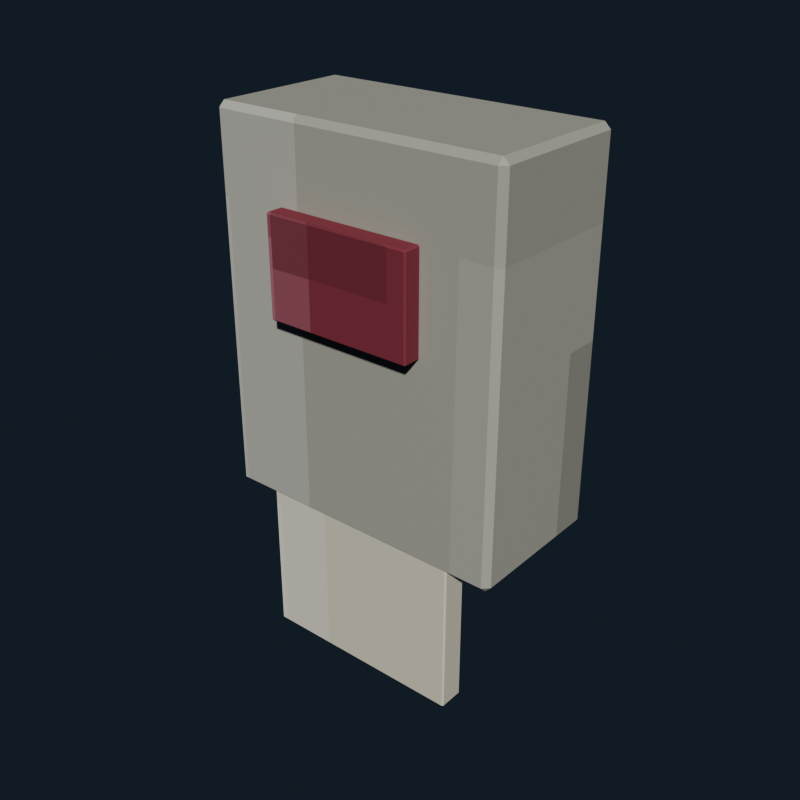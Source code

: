 # Source: public_paper_towel_dispenser.blend  (saved by Blender 5.2.44; exported with 4.5.12 LTS)
import bpy
from mathutils import Matrix  # noqa: F401  (used for matrix-valued properties, if any)

bpy.ops.wm.read_factory_settings(use_empty=True)
scene = bpy.context.scene
scene.name = 'Scene'

# ---- collections
col_collection = bpy.data.collections.new('Collection'); scene.collection.children.link(col_collection)

# ---- images (referenced by path relative to the original .blend; pixels are not part of the script)
import os
ASSET_DIR = os.environ.get("B2B_ASSET_DIR", "")  # directory of the original .blend (textures are referenced by path, not embedded)
HERE = os.path.dirname(os.path.abspath(__file__))  # packed textures are extracted next to this script under _unpacked/

def load_image(name, relpath, width, height, colorspace="sRGB"):
    """Load a texture the original file referenced (path relative to the .blend, or extracted next to this script)."""
    p = next((c for c in (os.path.join(HERE, relpath), os.path.join(ASSET_DIR, relpath)) if relpath and os.path.exists(c)), "")
    if p:
        img = bpy.data.images.load(p, check_existing=True)
        img.name = name
    else:  # same state as the original file: an image datablock whose file is absent (Cycles renders it pink)
        img = bpy.data.images.new(name, width, height)
        img.source = "FILE"
        img.filepath = "//" + (relpath or name)
    img.colorspace_settings.name = colorspace
    return img
img_public_paper_towel_dispenser_pixel_atlas = load_image('public_paper_towel_dispenser_pixel_atlas', '_unpacked/public_paper_towel_dispenser_pixel_atlas.6c916ebf.png', 160, 16, 'sRGB')

# ---- materials (node trees are filled in below, after node groups)
mat_public_paper_towel_dispenser_pixel_paint = bpy.data.materials.new('Public Paper Towel Dispenser pixel paint')

# ---- material node trees
mat_public_paper_towel_dispenser_pixel_paint.use_nodes = True; mat_public_paper_towel_dispenser_pixel_paint.node_tree.nodes.clear()
_N = mat_public_paper_towel_dispenser_pixel_paint.node_tree.nodes; _L = mat_public_paper_towel_dispenser_pixel_paint.node_tree.links
n0 = _N.new('ShaderNodeBsdfPrincipled'); n0.name = 'Principled BSDF'; n0.location = (-200, 100)
n0.inputs[1].default_value = 0.09
n0.inputs[2].default_value = 0.78
n0.inputs[10].default_value = 0.005
n1 = _N.new('ShaderNodeOutputMaterial'); n1.name = 'Material Output'; n1.location = (200, 100)
n2 = _N.new('ShaderNodeTexImage'); n2.name = 'Image Texture'; n2.location = (0, 0)
n2.image = img_public_paper_towel_dispenser_pixel_atlas
n2.interpolation = 'Closest'
_L.new(n0.outputs[0], n1.inputs[0])
_L.new(n2.outputs[0], n0.inputs[0])
n1.is_active_output = True

# ---- world
world_world = bpy.data.worlds.new('World'); scene.world = world_world
world_world.use_nodes = True; world_world.node_tree.nodes.clear()
_N = world_world.node_tree.nodes; _L = world_world.node_tree.links
n0 = _N.new('ShaderNodeOutputWorld'); n0.name = 'World Output'; n0.location = (200, 100)
n1 = _N.new('ShaderNodeBackground'); n1.name = 'Background'; n1.location = (-200, 100)
n1.inputs[0].default_value = (0.04314, 0.06275, 0.09412, 1.0)
n1.inputs[1].default_value = 0.36
_L.new(n1.outputs[0], n0.inputs[0])
n0.is_active_output = True
world_world.color = (0.05088, 0.05088, 0.05088)
world_world.sun_shadow_jitter_overblur = 0.0

# ---- meshes
me_cube = bpy.data.meshes.new('Cube')
me_cube.from_pydata([(-0.192, -0.092, -0.25), (-0.192, -0.1, -0.242), (-0.2, -0.092, -0.242), (-0.192, -0.1, 0.242), (-0.192, -0.092, 0.25), (-0.2, -0.092, 0.242), (-0.192, 0.092, -0.25), (-0.2, 0.092, -0.242), (-0.192, 0.1, -0.242), (-0.192, 0.092, 0.25), (-0.192, 0.1, 0.242), (-0.2, 0.092, 0.242), (0.192, -0.092, -0.25), (0.2, -0.092, -0.242), (0.192, -0.1, -0.242), (0.192, -0.092, 0.25), (0.192, -0.1, 0.242), (0.2, -0.092, 0.242), (0.192, 0.092, -0.25), (0.192, 0.1, -0.242), (0.2, 0.092, -0.242), (0.192, 0.092, 0.25), (0.2, 0.092, 0.242), (0.192, 0.1, 0.242)], [], [(0, 1, 2), (3, 4, 5), (6, 7, 8), (9, 10, 11), (12, 13, 14), (15, 16, 17), (18, 19, 20), (21, 22, 23), (6, 0, 2, 7), (1, 3, 5, 2), (4, 9, 11, 5), (10, 8, 7, 11), (18, 6, 8, 19), (9, 21, 23, 10), (22, 20, 19, 23), (12, 18, 20, 13), (21, 15, 17, 22), (16, 14, 13, 17), (0, 12, 14, 1), (15, 4, 3, 16), (6, 18, 12, 0), (2, 5, 11, 7), (14, 16, 3, 1), (21, 9, 4, 15), (8, 10, 23, 19), (20, 22, 17, 13)])
_uv = me_cube.uv_layers.new(name='UVMap')
_uv.uv.foreach_set('vector', [0.3171, 0.7136, 0.3171, 0.7225, 0.3166, 0.7136, 0.3608, 0.9406, 0.3611, 0.9406, 0.3608, 0.945, 0.3171, 0.5089, 0.3166, 0.5089, 0.3171, 0.5, 0.3611, 0.2775, 0.3608, 0.2819, 0.3608, 0.2708, 0.3384, 0.7136, 0.3391, 0.7136, 0.3388, 0.7247, 0.3613, 0.7203, 0.3608, 0.7269, 0.3608, 0.7158, 0.3384, 0.5089, 0.3388, 0.4978, 0.3391, 0.5089, 0.3613, 0.5056, 0.3608, 0.5089, 0.3608, 0.4967, 0.3171, 0.5089, 0.3171, 0.7136, 0.3166, 0.7136, 0.3166, 0.5089, 0.3392, 0.055, 0.3608, 0.055, 0.3608, 0.0639, 0.3392, 0.0639, 0.3611, 0.0639, 0.3611, 0.2775, 0.3608, 0.2708, 0.3608, 0.0639, 0.3608, 0.2819, 0.3392, 0.2819, 0.3392, 0.2686, 0.3608, 0.2708, 0.3384, 0.5089, 0.3171, 0.5089, 0.3171, 0.5, 0.3388, 0.4978, 0.3611, 0.2775, 0.3613, 0.5056, 0.3608, 0.4967, 0.3608, 0.2819, 0.3608, 0.5089, 0.3391, 0.5089, 0.3388, 0.4978, 0.3608, 0.4967, 0.3384, 0.7136, 0.3384, 0.5089, 0.3391, 0.5089, 0.3391, 0.7136, 0.3613, 0.5056, 0.3613, 0.7203, 0.3608, 0.7158, 0.3608, 0.5089, 0.3608, 0.7269, 0.3388, 0.7247, 0.3391, 0.7136, 0.3608, 0.7158, 0.3171, 0.7136, 0.3384, 0.7136, 0.3388, 0.7247, 0.3171, 0.7225, 0.3613, 0.7203, 0.3611, 0.9406, 0.3608, 0.9406, 0.3608, 0.7269, 0.3171, 0.5089, 0.3384, 0.5089, 0.3384, 0.7136, 0.3171, 0.7136, 0.3392, 0.0639, 0.3608, 0.0639, 0.3608, 0.2708, 0.3392, 0.2686, 0.3388, 0.7247, 0.3608, 0.7269, 0.3608, 0.9406, 0.3392, 0.9406, 0.3613, 0.5056, 0.3829, 0.5089, 0.3829, 0.7136, 0.3613, 0.7203, 0.3392, 0.2819, 0.3608, 0.2819, 0.3608, 0.4967, 0.3388, 0.4978, 0.3391, 0.5089, 0.3608, 0.5089, 0.3608, 0.7158, 0.3391, 0.7136])
me_cube.materials.append(mat_public_paper_towel_dispenser_pixel_paint)
me_cube.update()
me_cube_001 = bpy.data.meshes.new('Cube.001')
me_cube_001.from_pydata([(-0.098, -0.0105, -0.065), (-0.098, -0.0125, -0.063), (-0.1, -0.0105, -0.063), (-0.098, -0.0125, 0.063), (-0.098, -0.0105, 0.065), (-0.1, -0.0105, 0.063), (-0.098, 0.0105, -0.065), (-0.1, 0.0105, -0.063), (-0.098, 0.0125, -0.063), (-0.098, 0.0105, 0.065), (-0.098, 0.0125, 0.063), (-0.1, 0.0105, 0.063), (0.098, -0.0105, -0.065), (0.1, -0.0105, -0.063), (0.098, -0.0125, -0.063), (0.098, -0.0105, 0.065), (0.098, -0.0125, 0.063), (0.1, -0.0105, 0.063), (0.098, 0.0105, -0.065), (0.098, 0.0125, -0.063), (0.1, 0.0105, -0.063), (0.098, 0.0105, 0.065), (0.1, 0.0105, 0.063), (0.098, 0.0125, 0.063)], [], [(0, 1, 2), (3, 4, 5), (6, 7, 8), (9, 10, 11), (12, 13, 14), (15, 16, 17), (18, 19, 20), (21, 22, 23), (6, 0, 2, 7), (1, 3, 5, 2), (4, 9, 11, 5), (10, 8, 7, 11), (18, 6, 8, 19), (9, 21, 23, 10), (22, 20, 19, 23), (12, 18, 20, 13), (21, 15, 17, 22), (16, 14, 13, 17), (0, 12, 14, 1), (15, 4, 3, 16), (6, 18, 12, 0), (2, 5, 11, 7), (14, 16, 3, 1), (21, 9, 4, 15), (8, 10, 23, 19), (20, 22, 17, 13)])
_uv = me_cube_001.uv_layers.new(name='UVMap')
_uv.uv.foreach_set('vector', [0.6168, 0.7047, 0.6168, 0.7225, 0.6166, 0.7047, 0.6608, 0.9428, 0.6611, 0.9428, 0.6608, 0.945, 0.6168, 0.5178, 0.6166, 0.5178, 0.6168, 0.5, 0.6611, 0.2731, 0.6608, 0.2797, 0.6608, 0.2642, 0.6387, 0.7047, 0.6391, 0.7047, 0.6389, 0.7236, 0.6612, 0.7147, 0.6608, 0.7247, 0.6608, 0.7092, 0.6387, 0.5178, 0.6389, 0.4989, 0.6391, 0.5178, 0.6612, 0.5128, 0.6608, 0.5178, 0.6608, 0.4983, 0.6168, 0.5178, 0.6168, 0.7047, 0.6166, 0.7047, 0.6166, 0.5178, 0.6392, 0.055, 0.6608, 0.055, 0.6608, 0.0728, 0.6392, 0.0728, 0.6611, 0.0728, 0.6611, 0.2731, 0.6608, 0.2642, 0.6608, 0.0728, 0.6608, 0.2797, 0.6392, 0.2797, 0.6392, 0.2597, 0.6608, 0.2642, 0.6387, 0.5178, 0.6168, 0.5178, 0.6168, 0.5, 0.6389, 0.4989, 0.6611, 0.2731, 0.6612, 0.5128, 0.6608, 0.4983, 0.6608, 0.2797, 0.6608, 0.5178, 0.6391, 0.5178, 0.6389, 0.4989, 0.6608, 0.4983, 0.6387, 0.7047, 0.6387, 0.5178, 0.6391, 0.5178, 0.6391, 0.7047, 0.6612, 0.5128, 0.6612, 0.7147, 0.6608, 0.7092, 0.6608, 0.5178, 0.6608, 0.7247, 0.6389, 0.7236, 0.6391, 0.7047, 0.6608, 0.7092, 0.6168, 0.7047, 0.6387, 0.7047, 0.6389, 0.7236, 0.6168, 0.7225, 0.6612, 0.7147, 0.6611, 0.9428, 0.6608, 0.9428, 0.6608, 0.7247, 0.6168, 0.5178, 0.6387, 0.5178, 0.6387, 0.7047, 0.6168, 0.7047, 0.6392, 0.0728, 0.6608, 0.0728, 0.6608, 0.2642, 0.6392, 0.2597, 0.6389, 0.7236, 0.6608, 0.7247, 0.6608, 0.9428, 0.6392, 0.9428, 0.6612, 0.5128, 0.6832, 0.5178, 0.6832, 0.7047, 0.6612, 0.7147, 0.6392, 0.2797, 0.6608, 0.2797, 0.6608, 0.4983, 0.6389, 0.4989, 0.6391, 0.5178, 0.6608, 0.5178, 0.6608, 0.7092, 0.6391, 0.7047])
me_cube_001.materials.append(mat_public_paper_towel_dispenser_pixel_paint)
me_cube_001.update()
me_cube_002 = bpy.data.meshes.new('Cube.002')
me_cube_002.from_pydata([(-0.138, -0.0155, -0.12), (-0.138, -0.0175, -0.118), (-0.14, -0.0155, -0.118), (-0.138, -0.0175, 0.118), (-0.138, -0.0155, 0.12), (-0.14, -0.0155, 0.118), (-0.138, 0.0155, -0.12), (-0.14, 0.0155, -0.118), (-0.138, 0.0175, -0.118), (-0.138, 0.0155, 0.12), (-0.138, 0.0175, 0.118), (-0.14, 0.0155, 0.118), (0.138, -0.0155, -0.12), (0.14, -0.0155, -0.118), (0.138, -0.0175, -0.118), (0.138, -0.0155, 0.12), (0.138, -0.0175, 0.118), (0.14, -0.0155, 0.118), (0.138, 0.0155, -0.12), (0.138, 0.0175, -0.118), (0.14, 0.0155, -0.118), (0.138, 0.0155, 0.12), (0.14, 0.0155, 0.118), (0.138, 0.0175, 0.118)], [], [(0, 1, 2), (3, 4, 5), (6, 7, 8), (9, 10, 11), (12, 13, 14), (15, 16, 17), (18, 19, 20), (21, 22, 23), (6, 0, 2, 7), (1, 3, 5, 2), (4, 9, 11, 5), (10, 8, 7, 11), (18, 6, 8, 19), (9, 21, 23, 10), (22, 20, 19, 23), (12, 18, 20, 13), (21, 15, 17, 22), (16, 14, 13, 17), (0, 12, 14, 1), (15, 4, 3, 16), (6, 18, 12, 0), (2, 5, 11, 7), (14, 16, 3, 1), (21, 9, 4, 15), (8, 10, 23, 19), (20, 22, 17, 13)])
_uv = me_cube_002.uv_layers.new(name='UVMap')
_uv.uv.foreach_set('vector', [0.4168, 0.7098, 0.4168, 0.7225, 0.4166, 0.7098, 0.4609, 0.9434, 0.4611, 0.9434, 0.4609, 0.945, 0.4168, 0.5127, 0.4166, 0.5127, 0.4168, 0.5, 0.4611, 0.2743, 0.4609, 0.2791, 0.4609, 0.268, 0.4387, 0.7098, 0.439, 0.7098, 0.4389, 0.7233, 0.4612, 0.7169, 0.4609, 0.7241, 0.4609, 0.713, 0.4387, 0.5127, 0.4389, 0.4992, 0.439, 0.5127, 0.4612, 0.5091, 0.4609, 0.5127, 0.4609, 0.4988, 0.4168, 0.5127, 0.4168, 0.7098, 0.4166, 0.7098, 0.4166, 0.5127, 0.4391, 0.055, 0.4609, 0.055, 0.4609, 0.06771, 0.4391, 0.06771, 0.4611, 0.06771, 0.4611, 0.2743, 0.4609, 0.268, 0.4609, 0.06771, 0.4609, 0.2791, 0.4391, 0.2791, 0.4391, 0.2648, 0.4609, 0.268, 0.4387, 0.5127, 0.4168, 0.5127, 0.4168, 0.5, 0.4389, 0.4992, 0.4611, 0.2743, 0.4612, 0.5091, 0.4609, 0.4988, 0.4609, 0.2791, 0.4609, 0.5127, 0.439, 0.5127, 0.4389, 0.4992, 0.4609, 0.4988, 0.4387, 0.7098, 0.4387, 0.5127, 0.439, 0.5127, 0.439, 0.7098, 0.4612, 0.5091, 0.4612, 0.7169, 0.4609, 0.713, 0.4609, 0.5127, 0.4609, 0.7241, 0.4389, 0.7233, 0.439, 0.7098, 0.4609, 0.713, 0.4168, 0.7098, 0.4387, 0.7098, 0.4389, 0.7233, 0.4168, 0.7225, 0.4612, 0.7169, 0.4611, 0.9434, 0.4609, 0.9434, 0.4609, 0.7241, 0.4168, 0.5127, 0.4387, 0.5127, 0.4387, 0.7098, 0.4168, 0.7098, 0.4391, 0.06771, 0.4609, 0.06771, 0.4609, 0.268, 0.4391, 0.2648, 0.4389, 0.7233, 0.4609, 0.7241, 0.4609, 0.9434, 0.4391, 0.9434, 0.4612, 0.5091, 0.4832, 0.5127, 0.4832, 0.7098, 0.4612, 0.7169, 0.4391, 0.2791, 0.4609, 0.2791, 0.4609, 0.4988, 0.4389, 0.4992, 0.439, 0.5127, 0.4609, 0.5127, 0.4609, 0.713, 0.439, 0.7098])
me_cube_002.materials.append(mat_public_paper_towel_dispenser_pixel_paint)
me_cube_002.update()

# ---- objects
ob_papertowelcabinet = bpy.data.objects.new('PaperTowelCabinet', me_cube)
ob_papertowelwindow = bpy.data.objects.new('PaperTowelWindow', me_cube_001)
ob_papersheet = bpy.data.objects.new('PaperSheet', me_cube_002)

# ---- transforms, parenting, visibility, modifiers, constraints
ob_papertowelcabinet.location = (0.0, 0.0, 1.43)
ob_papertowelwindow.location = (0.0, -0.112, 1.51)
ob_papersheet.location = (0.0, -0.08, 1.1)

# ---- collection membership
col_collection.objects.link(ob_papertowelcabinet)
col_collection.objects.link(ob_papertowelwindow)
col_collection.objects.link(ob_papersheet)

# ---- scene / render settings (as saved in the file)
scene.frame_start = 1; scene.frame_end = 250; scene.frame_set(1)
scene.render.engine = 'BLENDER_EEVEE_NEXT'
scene.render.resolution_x = 640
scene.render.resolution_y = 640
scene.render.bake_bias = 0.0
scene.render.bake_samples = 0
scene.render.compositor_device = 'GPU'
scene.eevee.use_volume_custom_range = False
scene.eevee.fast_gi_thickness_near = 0.1
scene.eevee.fast_gi_thickness_far = 0.0
scene.eevee.ray_tracing_options.screen_trace_thickness = 0.1
scene.view_settings.look = 'AgX - Medium High Contrast'
bpy.context.view_layer.update()

# ---- added for rendering (the .blend has no active camera and no usable light): camera, sun
cam_auto = bpy.data.cameras.new('AutoCamera')
cam_auto.lens = 50.0
cam_auto.sensor_width = 36.0
cam_auto.clip_end = 1000.0
ob_auto_camera = bpy.data.objects.new('AutoCamera', cam_auto)
scene.collection.objects.link(ob_auto_camera)
ob_auto_camera.location = (0.77432, -0.941434, 1.94946)
ob_auto_camera.rotation_euler = (1.09748, -7.21219e-08, 0.694738)
scene.camera = ob_auto_camera
light_auto_sun = bpy.data.lights.new('AutoSun', 'SUN')
light_auto_sun.energy = 3.0
light_auto_sun.angle = 0.0523599
ob_auto_sun = bpy.data.objects.new('AutoSun', light_auto_sun)
scene.collection.objects.link(ob_auto_sun)
ob_auto_sun.rotation_euler = (0.872665, 0.174533, 0.523599)
bpy.context.view_layer.update()
